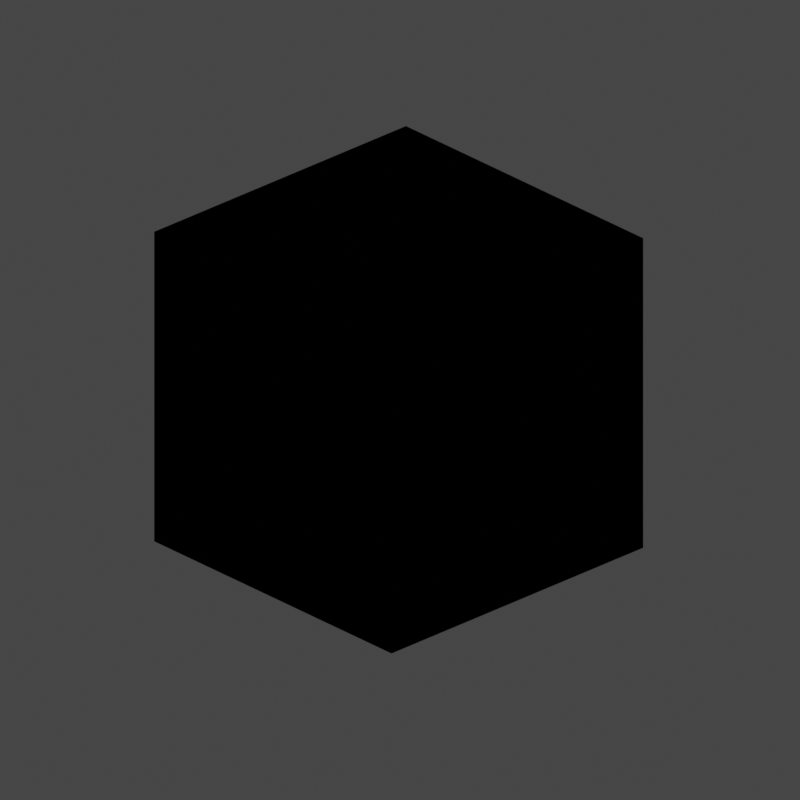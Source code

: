 # Source: ui_model_filetypes.blend  (saved by Blender 2.90.8; exported with 4.5.12 LTS)
import bpy
from mathutils import Matrix  # noqa: F401  (used for matrix-valued properties, if any)

bpy.ops.wm.read_factory_settings(use_empty=True)
scene = bpy.context.scene
scene.name = 'Scene'

# ---- collections
col_collection = bpy.data.collections.new('Collection'); scene.collection.children.link(col_collection)

# ---- materials (node trees are filled in below, after node groups)
mat_material = bpy.data.materials.new('Material')
mat_material.alpha_threshold = 0.0
mat_material.use_transparent_shadow = False
mat_material.line_color = (0.0, 0.0, 0.0, 1.0)
mat_material_002 = bpy.data.materials.new('Material.002')
mat_material_002.use_backface_culling = True
mat_material_002.use_transparent_shadow = False

# ---- material node trees
mat_material.use_nodes = True; mat_material.node_tree.nodes.clear()
_N = mat_material.node_tree.nodes; _L = mat_material.node_tree.links
n0 = _N.new('ShaderNodeOutputMaterial'); n0.name = 'Material Output'; n0.location = (300, 300)
n1 = _N.new('ShaderNodeBsdfPrincipled'); n1.name = 'Principled BSDF'; n1.location = (10, 300)
n1.distribution = 'GGX'
n1.subsurface_method = 'BURLEY'
n1.inputs[2].default_value = 0.4
n1.inputs[3].default_value = 1.45
n1.inputs[27].default_value = (0.0, 0.0, 0.0, 1.0)
n1.inputs[28].default_value = 1.0
_L.new(n1.outputs[0], n0.inputs[0])
n0.is_active_output = True
mat_material_002.use_nodes = True; mat_material_002.node_tree.nodes.clear()
_N = mat_material_002.node_tree.nodes; _L = mat_material_002.node_tree.links
n0 = _N.new('ShaderNodeOutputMaterial'); n0.name = 'Material Output'; n0.location = (300, 300)
n1 = _N.new('ShaderNodeBsdfToon'); n1.name = 'Toon BSDF'; n1.location = (10, 300)
n1.inputs[0].default_value = (0.0, 0.0, 0.0, 1.0)
_L.new(n1.outputs[0], n0.inputs[0])
n0.is_active_output = True

# ---- world
world_world = bpy.data.worlds.new('World'); scene.world = world_world
world_world.use_nodes = True; world_world.node_tree.nodes.clear()
_N = world_world.node_tree.nodes; _L = world_world.node_tree.links
n0 = _N.new('ShaderNodeOutputWorld'); n0.name = 'World Output'; n0.location = (300, 300)
n1 = _N.new('ShaderNodeBackground'); n1.name = 'Background'; n1.location = (10, 300)
n1.inputs[0].default_value = (0.05088, 0.05088, 0.05088, 1.0)
_L.new(n1.outputs[0], n0.inputs[0])
n0.is_active_output = True
world_world.color = (0.05088, 0.05088, 0.05088)
world_world.use_sun_shadow = False
world_world.sun_shadow_jitter_overblur = 0.0

# ---- cameras
cam_camera = bpy.data.cameras.new('Camera')
cam_camera.type = 'ORTHO'
cam_camera.clip_end = 100.0
cam_camera.ortho_scale = 5.0

# ---- lights
light_light = bpy.data.lights.new('Light', 'SUN')
light_light.color = (1.0, 0.2195, 0.06125)
light_light.transmission_factor = 0.0
light_light.angle = 0.1993
light_light.energy = 6.0
light_light.shadow_soft_size = 0.1
light_light.shadow_cascade_max_distance = 1000.0

# ---- meshes
me_cube = bpy.data.meshes.new('Cube')
me_cube.from_pydata([(1.0, 1.0, 1.0), (1.0, 1.0, -1.0), (1.0, -1.0, 1.0), (1.0, -1.0, -1.0), (-1.0, 1.0, 1.0), (-1.0, 1.0, -1.0), (-1.0, -1.0, 1.0), (-1.0, -1.0, -1.0)], [], [(0, 4, 6, 2), (3, 2, 6, 7), (7, 6, 4, 5), (5, 1, 3, 7), (1, 0, 2, 3), (5, 4, 0, 1)])
_uv = me_cube.uv_layers.new(name='UVMap')
_uv.uv.foreach_set('vector', [0.625, 0.5, 0.875, 0.5, 0.875, 0.75, 0.625, 0.75, 0.375, 0.75, 0.625, 0.75, 0.625, 1.0, 0.375, 1.0, 0.375, 0.0, 0.625, 0.0, 0.625, 0.25, 0.375, 0.25, 0.125, 0.5, 0.375, 0.5, 0.375, 0.75, 0.125, 0.75, 0.375, 0.5, 0.625, 0.5, 0.625, 0.75, 0.375, 0.75, 0.375, 0.25, 0.625, 0.25, 0.625, 0.5, 0.375, 0.5])
me_cube.materials.append(mat_material)
me_cube.materials.append(mat_material_002)
me_cube.use_remesh_preserve_volume = False
me_cube.use_remesh_preserve_attributes = False
me_cube.use_mirror_vertex_groups = False
me_cube.update()

# ---- objects
ob_cube = bpy.data.objects.new('Cube', me_cube)
ob_light = bpy.data.objects.new('Light', light_light)
ob_camera = bpy.data.objects.new('Camera', cam_camera)

# ---- transforms, parenting, visibility, modifiers, constraints
ob_cube.location = (0.0, 0.0, 0.0)
ob_cube.lock_rotations_4d = False
ob_cube.empty_display_type = 'ARROWS'
ob_cube.lineart.crease_threshold = 0.0
_m = ob_cube.modifiers.new('Solidify', 'SOLIDIFY')
_m.thickness = -0.14
_m.material_offset = 1
_m.use_flip_normals = True
ob_light.location = (8.568, -4.991, 6.077)
ob_light.rotation_euler = (0.8836, -0.5838, 1.482)
ob_light.lock_rotations_4d = False
ob_light.empty_display_type = 'ARROWS'
ob_light.color = (0.0, 0.0, 0.0, 0.0)
ob_light.lineart.crease_threshold = 0.0
ob_camera.location = (7.359, -6.926, 4.958)
ob_camera.rotation_euler = (1.109, 0.0, 0.8149)
ob_camera.lock_rotations_4d = False
ob_camera.empty_display_type = 'ARROWS'
ob_camera.color = (0.0, 0.0, 0.0, 0.0)
ob_camera.display_type = 'WIRE'
ob_camera.lineart.crease_threshold = 0.0

# ---- collection membership
col_collection.objects.link(ob_cube)
col_collection.objects.link(ob_light)
col_collection.objects.link(ob_camera)

# ---- scene / render settings (as saved in the file)
scene.camera = ob_camera
scene.frame_start = 1; scene.frame_end = 250; scene.frame_set(30)
scene.render.engine = 'BLENDER_EEVEE_NEXT'
scene.render.resolution_x = 64
scene.render.resolution_y = 64
scene.render.film_transparent = True
scene.cycles.use_denoising = False
scene.cycles.samples = 128
scene.cycles.sampling_pattern = 'TABULATED_SOBOL'
scene.cycles.use_adaptive_sampling = False
scene.cycles.use_light_tree = False
scene.view_settings.view_transform = 'Filmic'
bpy.context.view_layer.update()
